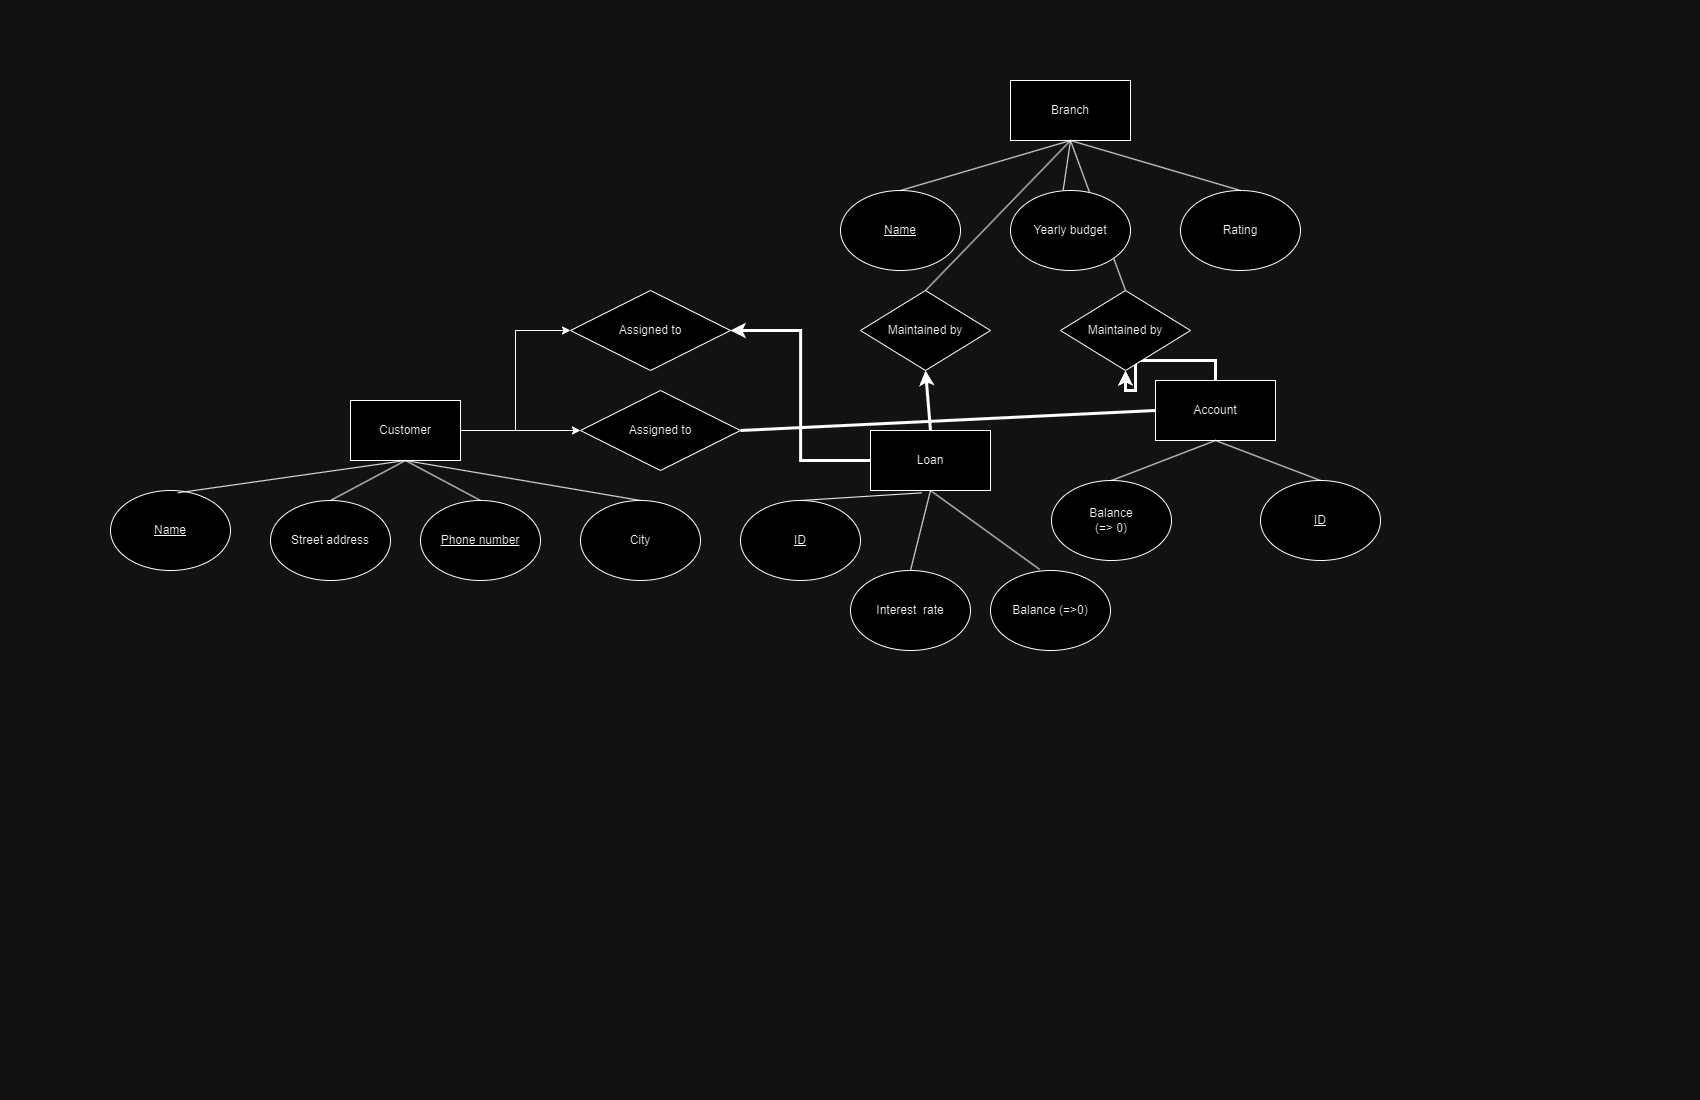

The diagram above was exported from draw.io. Its source (the exported page's mxGraphModel, read from the mxfile embedded in the PNG):
<mxGraphModel dx="2207" dy="892" grid="1" gridSize="10" guides="1" tooltips="1" connect="1" arrows="1" fold="1" page="1" pageScale="1" pageWidth="850" pageHeight="1100" math="0" shadow="0">
  <root>
    <mxCell id="0" />
    <mxCell id="1" parent="0" />
    <mxCell id="S05p-A15AvvzfdkErifR-1" value="Branch" style="rounded=0;whiteSpace=wrap;html=1;" vertex="1" parent="1">
      <mxGeometry x="160" y="80" width="120" height="60" as="geometry" />
    </mxCell>
    <mxCell id="S05p-A15AvvzfdkErifR-2" value="&lt;u&gt;Name&lt;/u&gt;" style="ellipse;whiteSpace=wrap;html=1;" vertex="1" parent="1">
      <mxGeometry x="-10" y="190" width="120" height="80" as="geometry" />
    </mxCell>
    <mxCell id="S05p-A15AvvzfdkErifR-4" value="Rating" style="ellipse;whiteSpace=wrap;html=1;" vertex="1" parent="1">
      <mxGeometry x="330" y="190" width="120" height="80" as="geometry" />
    </mxCell>
    <mxCell id="S05p-A15AvvzfdkErifR-5" value="" style="endArrow=none;html=1;rounded=0;exitX=0.5;exitY=0;exitDx=0;exitDy=0;entryX=0.5;entryY=1;entryDx=0;entryDy=0;" edge="1" parent="1" source="S05p-A15AvvzfdkErifR-4" target="S05p-A15AvvzfdkErifR-1">
      <mxGeometry width="50" height="50" relative="1" as="geometry">
        <mxPoint x="400" y="370" as="sourcePoint" />
        <mxPoint x="450" y="320" as="targetPoint" />
      </mxGeometry>
    </mxCell>
    <mxCell id="S05p-A15AvvzfdkErifR-6" value="" style="endArrow=none;html=1;rounded=0;exitX=0.5;exitY=0;exitDx=0;exitDy=0;entryX=0.5;entryY=1;entryDx=0;entryDy=0;" edge="1" parent="1" source="S05p-A15AvvzfdkErifR-2" target="S05p-A15AvvzfdkErifR-1">
      <mxGeometry width="50" height="50" relative="1" as="geometry">
        <mxPoint x="400" y="370" as="sourcePoint" />
        <mxPoint x="220" y="200" as="targetPoint" />
      </mxGeometry>
    </mxCell>
    <mxCell id="S05p-A15AvvzfdkErifR-7" value="" style="endArrow=none;html=1;rounded=0;exitX=0.439;exitY=-0.004;exitDx=0;exitDy=0;exitPerimeter=0;entryX=0.5;entryY=1;entryDx=0;entryDy=0;" edge="1" parent="1" source="S05p-A15AvvzfdkErifR-3" target="S05p-A15AvvzfdkErifR-1">
      <mxGeometry width="50" height="50" relative="1" as="geometry">
        <mxPoint x="400" y="370" as="sourcePoint" />
        <mxPoint x="225" y="200" as="targetPoint" />
      </mxGeometry>
    </mxCell>
    <mxCell id="S05p-A15AvvzfdkErifR-39" style="edgeStyle=orthogonalEdgeStyle;rounded=0;orthogonalLoop=1;jettySize=auto;html=1;entryX=0;entryY=0.5;entryDx=0;entryDy=0;strokeWidth=1;" edge="1" parent="1" source="S05p-A15AvvzfdkErifR-8" target="S05p-A15AvvzfdkErifR-34">
      <mxGeometry relative="1" as="geometry" />
    </mxCell>
    <mxCell id="S05p-A15AvvzfdkErifR-46" style="edgeStyle=orthogonalEdgeStyle;rounded=0;orthogonalLoop=1;jettySize=auto;html=1;entryX=0;entryY=0.5;entryDx=0;entryDy=0;" edge="1" parent="1" source="S05p-A15AvvzfdkErifR-8" target="S05p-A15AvvzfdkErifR-44">
      <mxGeometry relative="1" as="geometry" />
    </mxCell>
    <mxCell id="S05p-A15AvvzfdkErifR-8" value="Customer" style="rounded=0;whiteSpace=wrap;html=1;" vertex="1" parent="1">
      <mxGeometry x="-500" y="400" width="110" height="60" as="geometry" />
    </mxCell>
    <mxCell id="S05p-A15AvvzfdkErifR-9" value="&lt;u&gt;Name&lt;/u&gt;" style="ellipse;whiteSpace=wrap;html=1;" vertex="1" parent="1">
      <mxGeometry x="-740" y="490" width="120" height="80" as="geometry" />
    </mxCell>
    <mxCell id="S05p-A15AvvzfdkErifR-10" value="" style="endArrow=none;html=1;rounded=0;entryX=0.5;entryY=1;entryDx=0;entryDy=0;exitX=0.561;exitY=0.029;exitDx=0;exitDy=0;exitPerimeter=0;" edge="1" parent="1" source="S05p-A15AvvzfdkErifR-9" target="S05p-A15AvvzfdkErifR-8">
      <mxGeometry width="50" height="50" relative="1" as="geometry">
        <mxPoint x="-589.3599999999999" y="467.68000000000006" as="sourcePoint" />
        <mxPoint x="-520" y="520" as="targetPoint" />
      </mxGeometry>
    </mxCell>
    <mxCell id="S05p-A15AvvzfdkErifR-11" value="&lt;u&gt;Phone number&lt;/u&gt;" style="ellipse;whiteSpace=wrap;html=1;" vertex="1" parent="1">
      <mxGeometry x="-430" y="500" width="120" height="80" as="geometry" />
    </mxCell>
    <mxCell id="S05p-A15AvvzfdkErifR-12" value="" style="endArrow=none;html=1;rounded=0;entryX=0.5;entryY=1;entryDx=0;entryDy=0;exitX=0.5;exitY=0;exitDx=0;exitDy=0;" edge="1" parent="1" source="S05p-A15AvvzfdkErifR-11" target="S05p-A15AvvzfdkErifR-8">
      <mxGeometry width="50" height="50" relative="1" as="geometry">
        <mxPoint x="-570" y="570" as="sourcePoint" />
        <mxPoint x="-520" y="520" as="targetPoint" />
      </mxGeometry>
    </mxCell>
    <mxCell id="S05p-A15AvvzfdkErifR-13" value="Street address" style="ellipse;whiteSpace=wrap;html=1;" vertex="1" parent="1">
      <mxGeometry x="-580" y="500" width="120" height="80" as="geometry" />
    </mxCell>
    <mxCell id="S05p-A15AvvzfdkErifR-14" value="City" style="ellipse;whiteSpace=wrap;html=1;" vertex="1" parent="1">
      <mxGeometry x="-270" y="500" width="120" height="80" as="geometry" />
    </mxCell>
    <mxCell id="S05p-A15AvvzfdkErifR-15" value="" style="endArrow=none;html=1;rounded=0;exitX=0.5;exitY=0;exitDx=0;exitDy=0;entryX=0.5;entryY=1;entryDx=0;entryDy=0;" edge="1" parent="1" source="S05p-A15AvvzfdkErifR-13" target="S05p-A15AvvzfdkErifR-8">
      <mxGeometry width="50" height="50" relative="1" as="geometry">
        <mxPoint x="-570" y="570" as="sourcePoint" />
        <mxPoint x="-350" y="440" as="targetPoint" />
      </mxGeometry>
    </mxCell>
    <mxCell id="S05p-A15AvvzfdkErifR-16" value="" style="endArrow=none;html=1;rounded=0;exitX=0.5;exitY=0;exitDx=0;exitDy=0;entryX=0.5;entryY=1;entryDx=0;entryDy=0;" edge="1" parent="1" source="S05p-A15AvvzfdkErifR-14" target="S05p-A15AvvzfdkErifR-8">
      <mxGeometry width="50" height="50" relative="1" as="geometry">
        <mxPoint x="-570" y="570" as="sourcePoint" />
        <mxPoint x="-520" y="520" as="targetPoint" />
      </mxGeometry>
    </mxCell>
    <mxCell id="S05p-A15AvvzfdkErifR-18" value="Maintained by" style="rhombus;whiteSpace=wrap;html=1;strokeWidth=1;" vertex="1" parent="1">
      <mxGeometry x="10" y="290" width="130" height="80" as="geometry" />
    </mxCell>
    <mxCell id="S05p-A15AvvzfdkErifR-22" value="" style="endArrow=classic;html=1;rounded=0;entryX=0.5;entryY=1;entryDx=0;entryDy=0;exitX=0.5;exitY=0;exitDx=0;exitDy=0;strokeWidth=3;" edge="1" parent="1" source="S05p-A15AvvzfdkErifR-28" target="S05p-A15AvvzfdkErifR-18">
      <mxGeometry width="50" height="50" relative="1" as="geometry">
        <mxPoint x="90" y="500" as="sourcePoint" />
        <mxPoint x="450" y="370" as="targetPoint" />
      </mxGeometry>
    </mxCell>
    <mxCell id="S05p-A15AvvzfdkErifR-26" style="edgeStyle=orthogonalEdgeStyle;rounded=0;orthogonalLoop=1;jettySize=auto;html=1;entryX=0.5;entryY=1;entryDx=0;entryDy=0;strokeWidth=3;exitX=0.5;exitY=0;exitDx=0;exitDy=0;" edge="1" parent="1" source="S05p-A15AvvzfdkErifR-29" target="S05p-A15AvvzfdkErifR-25">
      <mxGeometry relative="1" as="geometry">
        <mxPoint x="290" y="500" as="sourcePoint" />
      </mxGeometry>
    </mxCell>
    <mxCell id="S05p-A15AvvzfdkErifR-25" value="Maintained by" style="rhombus;whiteSpace=wrap;html=1;strokeWidth=1;" vertex="1" parent="1">
      <mxGeometry x="210" y="290" width="130" height="80" as="geometry" />
    </mxCell>
    <mxCell id="S05p-A15AvvzfdkErifR-27" value="" style="endArrow=none;html=1;rounded=0;entryX=0.5;entryY=1;entryDx=0;entryDy=0;exitX=0.5;exitY=0;exitDx=0;exitDy=0;" edge="1" parent="1" source="S05p-A15AvvzfdkErifR-25" target="S05p-A15AvvzfdkErifR-1">
      <mxGeometry width="50" height="50" relative="1" as="geometry">
        <mxPoint x="400" y="470" as="sourcePoint" />
        <mxPoint x="450" y="420" as="targetPoint" />
      </mxGeometry>
    </mxCell>
    <mxCell id="S05p-A15AvvzfdkErifR-45" style="edgeStyle=orthogonalEdgeStyle;rounded=0;orthogonalLoop=1;jettySize=auto;html=1;entryX=1;entryY=0.5;entryDx=0;entryDy=0;strokeWidth=3;" edge="1" parent="1" source="S05p-A15AvvzfdkErifR-28" target="S05p-A15AvvzfdkErifR-44">
      <mxGeometry relative="1" as="geometry" />
    </mxCell>
    <mxCell id="S05p-A15AvvzfdkErifR-28" value="Loan" style="rounded=0;whiteSpace=wrap;html=1;strokeWidth=1;" vertex="1" parent="1">
      <mxGeometry x="20" y="430" width="120" height="60" as="geometry" />
    </mxCell>
    <mxCell id="S05p-A15AvvzfdkErifR-29" value="Account" style="rounded=0;whiteSpace=wrap;html=1;strokeWidth=1;" vertex="1" parent="1">
      <mxGeometry x="305" y="380" width="120" height="60" as="geometry" />
    </mxCell>
    <mxCell id="S05p-A15AvvzfdkErifR-30" value="&lt;u&gt;ID&lt;/u&gt;" style="ellipse;whiteSpace=wrap;html=1;" vertex="1" parent="1">
      <mxGeometry x="-110" y="500" width="120" height="80" as="geometry" />
    </mxCell>
    <mxCell id="S05p-A15AvvzfdkErifR-31" value="" style="endArrow=none;html=1;rounded=0;exitX=0.5;exitY=0;exitDx=0;exitDy=0;entryX=0.428;entryY=1.039;entryDx=0;entryDy=0;entryPerimeter=0;" edge="1" parent="1" source="S05p-A15AvvzfdkErifR-30" target="S05p-A15AvvzfdkErifR-28">
      <mxGeometry width="50" height="50" relative="1" as="geometry">
        <mxPoint x="40" y="620" as="sourcePoint" />
        <mxPoint x="90" y="570" as="targetPoint" />
      </mxGeometry>
    </mxCell>
    <mxCell id="S05p-A15AvvzfdkErifR-32" value="&lt;u&gt;ID&lt;/u&gt;" style="ellipse;whiteSpace=wrap;html=1;" vertex="1" parent="1">
      <mxGeometry x="410" y="480" width="120" height="80" as="geometry" />
    </mxCell>
    <mxCell id="S05p-A15AvvzfdkErifR-33" value="" style="endArrow=none;html=1;rounded=0;entryX=0.5;entryY=1;entryDx=0;entryDy=0;exitX=0.5;exitY=0;exitDx=0;exitDy=0;" edge="1" parent="1" source="S05p-A15AvvzfdkErifR-32" target="S05p-A15AvvzfdkErifR-29">
      <mxGeometry width="50" height="50" relative="1" as="geometry">
        <mxPoint x="-10" y="710" as="sourcePoint" />
        <mxPoint x="40" y="660" as="targetPoint" />
      </mxGeometry>
    </mxCell>
    <mxCell id="S05p-A15AvvzfdkErifR-34" value="Assigned to" style="rhombus;whiteSpace=wrap;html=1;" vertex="1" parent="1">
      <mxGeometry x="-270" y="390" width="160" height="80" as="geometry" />
    </mxCell>
    <mxCell id="S05p-A15AvvzfdkErifR-35" value="" style="endArrow=none;html=1;rounded=0;exitX=0.5;exitY=0;exitDx=0;exitDy=0;entryX=0.5;entryY=1;entryDx=0;entryDy=0;" edge="1" parent="1" source="S05p-A15AvvzfdkErifR-18" target="S05p-A15AvvzfdkErifR-1">
      <mxGeometry width="50" height="50" relative="1" as="geometry">
        <mxPoint x="125" y="350" as="sourcePoint" />
        <mxPoint x="250" y="160" as="targetPoint" />
      </mxGeometry>
    </mxCell>
    <mxCell id="S05p-A15AvvzfdkErifR-3" value="Yearly budget" style="ellipse;whiteSpace=wrap;html=1;" vertex="1" parent="1">
      <mxGeometry x="160" y="190" width="120" height="80" as="geometry" />
    </mxCell>
    <mxCell id="S05p-A15AvvzfdkErifR-36" value="Balance&lt;div&gt;(=&amp;gt; 0)&lt;/div&gt;" style="ellipse;whiteSpace=wrap;html=1;" vertex="1" parent="1">
      <mxGeometry x="201" y="480" width="120" height="80" as="geometry" />
    </mxCell>
    <mxCell id="S05p-A15AvvzfdkErifR-37" value="" style="endArrow=none;html=1;rounded=0;entryX=0.5;entryY=1;entryDx=0;entryDy=0;exitX=0.5;exitY=0;exitDx=0;exitDy=0;" edge="1" parent="1" source="S05p-A15AvvzfdkErifR-36" target="S05p-A15AvvzfdkErifR-29">
      <mxGeometry width="50" height="50" relative="1" as="geometry">
        <mxPoint x="-10" y="470" as="sourcePoint" />
        <mxPoint x="40" y="420" as="targetPoint" />
      </mxGeometry>
    </mxCell>
    <mxCell id="S05p-A15AvvzfdkErifR-40" value="" style="endArrow=none;html=1;rounded=0;entryX=0;entryY=0.5;entryDx=0;entryDy=0;exitX=1;exitY=0.5;exitDx=0;exitDy=0;strokeWidth=3;" edge="1" parent="1" source="S05p-A15AvvzfdkErifR-34" target="S05p-A15AvvzfdkErifR-29">
      <mxGeometry width="50" height="50" relative="1" as="geometry">
        <mxPoint x="-250" y="480" as="sourcePoint" />
        <mxPoint x="-200" y="430" as="targetPoint" />
      </mxGeometry>
    </mxCell>
    <mxCell id="S05p-A15AvvzfdkErifR-42" value="Interest&amp;nbsp; rate" style="ellipse;whiteSpace=wrap;html=1;" vertex="1" parent="1">
      <mxGeometry y="570" width="120" height="80" as="geometry" />
    </mxCell>
    <mxCell id="S05p-A15AvvzfdkErifR-43" value="" style="endArrow=none;html=1;rounded=0;entryX=0.5;entryY=1;entryDx=0;entryDy=0;exitX=0.5;exitY=0;exitDx=0;exitDy=0;" edge="1" parent="1" source="S05p-A15AvvzfdkErifR-42" target="S05p-A15AvvzfdkErifR-28">
      <mxGeometry width="50" height="50" relative="1" as="geometry">
        <mxPoint x="-180" y="480" as="sourcePoint" />
        <mxPoint x="-130" y="430" as="targetPoint" />
      </mxGeometry>
    </mxCell>
    <mxCell id="S05p-A15AvvzfdkErifR-44" value="Assigned to" style="rhombus;whiteSpace=wrap;html=1;" vertex="1" parent="1">
      <mxGeometry x="-280" y="290" width="160" height="80" as="geometry" />
    </mxCell>
    <mxCell id="S05p-A15AvvzfdkErifR-47" value="Balance (=&amp;gt;0)" style="ellipse;whiteSpace=wrap;html=1;" vertex="1" parent="1">
      <mxGeometry x="140" y="570" width="120" height="80" as="geometry" />
    </mxCell>
    <mxCell id="S05p-A15AvvzfdkErifR-48" value="" style="endArrow=none;html=1;rounded=0;entryX=0.5;entryY=1;entryDx=0;entryDy=0;exitX=0.41;exitY=-0.013;exitDx=0;exitDy=0;exitPerimeter=0;" edge="1" parent="1" source="S05p-A15AvvzfdkErifR-47" target="S05p-A15AvvzfdkErifR-28">
      <mxGeometry width="50" height="50" relative="1" as="geometry">
        <mxPoint x="-80" y="590" as="sourcePoint" />
        <mxPoint x="-30" y="540" as="targetPoint" />
      </mxGeometry>
    </mxCell>
  </root>
</mxGraphModel>